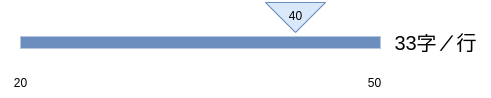

The diagram above was exported from draw.io. Its source (the exported page's mxGraphModel, read from the mxfile embedded in the PNG):
<mxGraphModel dx="1422" dy="710" grid="1" gridSize="10" guides="1" tooltips="1" connect="1" arrows="1" fold="1" page="1" pageScale="1" pageWidth="827" pageHeight="1169" math="0" shadow="0">
  <root>
    <mxCell id="0" />
    <mxCell id="1" parent="0" />
    <mxCell id="afSMhRBJgkyKyBPyaRsf-2" value="" style="endArrow=none;html=1;fillColor=#dae8fc;strokeColor=#6c8ebf;strokeWidth=12;curved=1;shadow=0;" edge="1" parent="1">
      <mxGeometry width="50" height="50" relative="1" as="geometry">
        <mxPoint x="30" y="65" as="sourcePoint" />
        <mxPoint x="390" y="65" as="targetPoint" />
      </mxGeometry>
    </mxCell>
    <mxCell id="afSMhRBJgkyKyBPyaRsf-3" value="20" style="text;html=1;align=center;verticalAlign=middle;resizable=0;points=[];autosize=1;strokeColor=none;fillColor=none;" vertex="1" parent="1">
      <mxGeometry x="10" y="90" width="40" height="30" as="geometry" />
    </mxCell>
    <mxCell id="afSMhRBJgkyKyBPyaRsf-4" value="50" style="text;html=1;align=center;verticalAlign=middle;resizable=0;points=[];autosize=1;strokeColor=none;fillColor=none;" vertex="1" parent="1">
      <mxGeometry x="364" y="90" width="40" height="30" as="geometry" />
    </mxCell>
    <mxCell id="afSMhRBJgkyKyBPyaRsf-5" value="" style="triangle;whiteSpace=wrap;html=1;rotation=90;textDirection=ltr;labelPosition=center;verticalLabelPosition=middle;align=center;verticalAlign=middle;fontFamily=Helvetica;fillColor=#dae8fc;strokeColor=#6c8ebf;" vertex="1" parent="1">
      <mxGeometry x="290" y="10" width="30" height="60" as="geometry" />
    </mxCell>
    <mxCell id="afSMhRBJgkyKyBPyaRsf-6" value="40" style="text;html=1;align=center;verticalAlign=middle;resizable=0;points=[];autosize=1;strokeColor=none;fillColor=none;" vertex="1" parent="1">
      <mxGeometry x="285" y="23" width="40" height="30" as="geometry" />
    </mxCell>
    <mxCell id="afSMhRBJgkyKyBPyaRsf-7" value="33字／行" style="text;html=1;align=center;verticalAlign=middle;resizable=0;points=[];autosize=1;strokeColor=none;fillColor=none;fontFamily=Helvetica;fontSize=20;" vertex="1" parent="1">
      <mxGeometry x="390" y="45" width="110" height="40" as="geometry" />
    </mxCell>
  </root>
</mxGraphModel>